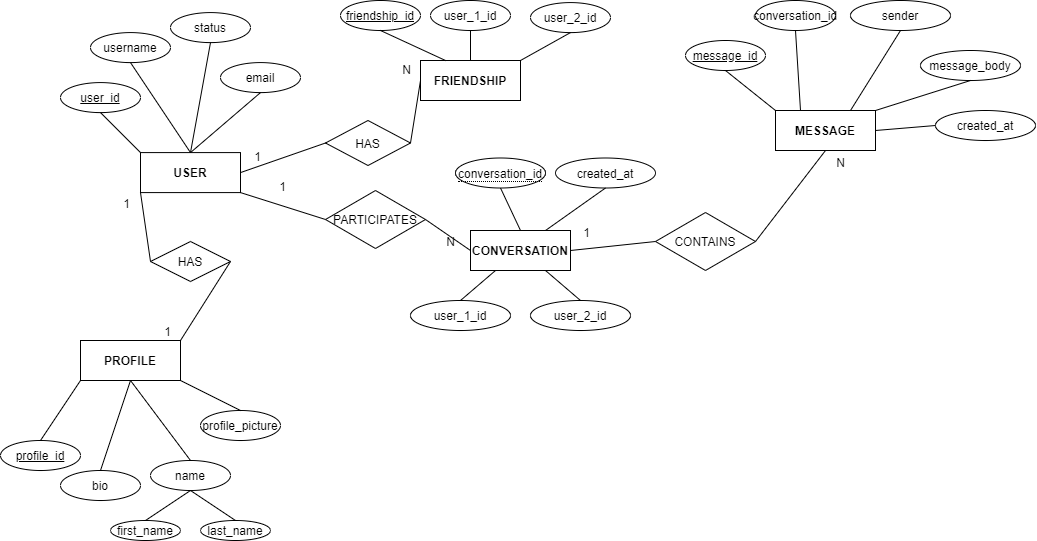

The diagram above was exported from draw.io. Its source (the exported page's mxGraphModel, read from the mxfile embedded in the PNG):
<mxGraphModel dx="1240" dy="591" grid="1" gridSize="10" guides="1" tooltips="1" connect="1" arrows="1" fold="1" page="1" pageScale="1" pageWidth="850" pageHeight="1100" math="0" shadow="0">
  <root>
    <mxCell id="0" />
    <mxCell id="1" parent="0" />
    <mxCell id="jqh6oRwuON4KmGiuvdC4-2" value="&lt;b&gt;USER&lt;/b&gt;" style="whiteSpace=wrap;html=1;align=center;" parent="1" vertex="1">
      <mxGeometry x="145" y="172.09" width="100" height="40" as="geometry" />
    </mxCell>
    <mxCell id="jqh6oRwuON4KmGiuvdC4-3" value="&lt;b&gt;MESSAGE&lt;/b&gt;" style="whiteSpace=wrap;html=1;align=center;" parent="1" vertex="1">
      <mxGeometry x="780" y="130" width="100" height="40" as="geometry" />
    </mxCell>
    <mxCell id="jqh6oRwuON4KmGiuvdC4-4" value="user_id" style="ellipse;whiteSpace=wrap;html=1;align=center;fontStyle=4;" parent="1" vertex="1">
      <mxGeometry x="65" y="102.09" width="80" height="30" as="geometry" />
    </mxCell>
    <mxCell id="jqh6oRwuON4KmGiuvdC4-5" value="username" style="ellipse;whiteSpace=wrap;html=1;align=center;" parent="1" vertex="1">
      <mxGeometry x="95" y="52.09" width="80" height="30" as="geometry" />
    </mxCell>
    <mxCell id="jqh6oRwuON4KmGiuvdC4-6" value="email" style="ellipse;whiteSpace=wrap;html=1;align=center;" parent="1" vertex="1">
      <mxGeometry x="225" y="82.09" width="80" height="30" as="geometry" />
    </mxCell>
    <mxCell id="jqh6oRwuON4KmGiuvdC4-11" value="message_id" style="ellipse;whiteSpace=wrap;html=1;align=center;fontStyle=4;" parent="1" vertex="1">
      <mxGeometry x="690" y="60" width="80" height="30" as="geometry" />
    </mxCell>
    <mxCell id="jqh6oRwuON4KmGiuvdC4-12" value="conversation_id" style="ellipse;whiteSpace=wrap;html=1;align=center;" parent="1" vertex="1">
      <mxGeometry x="760" y="20" width="80" height="30" as="geometry" />
    </mxCell>
    <mxCell id="jqh6oRwuON4KmGiuvdC4-16" value="message_body" style="ellipse;whiteSpace=wrap;html=1;align=center;" parent="1" vertex="1">
      <mxGeometry x="925" y="70" width="100" height="30" as="geometry" />
    </mxCell>
    <mxCell id="jqh6oRwuON4KmGiuvdC4-17" value="sender" style="ellipse;whiteSpace=wrap;html=1;align=center;" parent="1" vertex="1">
      <mxGeometry x="855" y="20" width="100" height="30" as="geometry" />
    </mxCell>
    <mxCell id="jqh6oRwuON4KmGiuvdC4-18" value="" style="endArrow=none;html=1;rounded=0;exitX=0.5;exitY=1;exitDx=0;exitDy=0;entryX=0;entryY=0;entryDx=0;entryDy=0;" parent="1" source="jqh6oRwuON4KmGiuvdC4-11" target="jqh6oRwuON4KmGiuvdC4-3" edge="1">
      <mxGeometry relative="1" as="geometry">
        <mxPoint x="725" y="100" as="sourcePoint" />
        <mxPoint x="535" y="122.5" as="targetPoint" />
      </mxGeometry>
    </mxCell>
    <mxCell id="jqh6oRwuON4KmGiuvdC4-19" value="" style="endArrow=none;html=1;rounded=0;exitX=0.5;exitY=1;exitDx=0;exitDy=0;entryX=0.25;entryY=0;entryDx=0;entryDy=0;" parent="1" source="jqh6oRwuON4KmGiuvdC4-12" target="jqh6oRwuON4KmGiuvdC4-3" edge="1">
      <mxGeometry relative="1" as="geometry">
        <mxPoint x="750" y="40" as="sourcePoint" />
        <mxPoint x="710" y="130" as="targetPoint" />
      </mxGeometry>
    </mxCell>
    <mxCell id="jqh6oRwuON4KmGiuvdC4-21" value="" style="endArrow=none;html=1;rounded=0;exitX=0.5;exitY=1;exitDx=0;exitDy=0;entryX=0.75;entryY=0;entryDx=0;entryDy=0;" parent="1" source="jqh6oRwuON4KmGiuvdC4-17" target="jqh6oRwuON4KmGiuvdC4-3" edge="1">
      <mxGeometry relative="1" as="geometry">
        <mxPoint x="935" y="40" as="sourcePoint" />
        <mxPoint x="705" y="200" as="targetPoint" />
      </mxGeometry>
    </mxCell>
    <mxCell id="jqh6oRwuON4KmGiuvdC4-22" value="" style="endArrow=none;html=1;rounded=0;exitX=0.5;exitY=1;exitDx=0;exitDy=0;entryX=1;entryY=0;entryDx=0;entryDy=0;" parent="1" source="jqh6oRwuON4KmGiuvdC4-16" target="jqh6oRwuON4KmGiuvdC4-3" edge="1">
      <mxGeometry relative="1" as="geometry">
        <mxPoint x="485" y="60" as="sourcePoint" />
        <mxPoint x="645" y="60" as="targetPoint" />
      </mxGeometry>
    </mxCell>
    <mxCell id="jqh6oRwuON4KmGiuvdC4-23" value="" style="endArrow=none;html=1;rounded=0;exitX=0.5;exitY=1;exitDx=0;exitDy=0;entryX=0;entryY=0;entryDx=0;entryDy=0;" parent="1" source="jqh6oRwuON4KmGiuvdC4-4" target="jqh6oRwuON4KmGiuvdC4-2" edge="1">
      <mxGeometry relative="1" as="geometry">
        <mxPoint x="105" y="122.09" as="sourcePoint" />
        <mxPoint x="545" y="222.09" as="targetPoint" />
      </mxGeometry>
    </mxCell>
    <mxCell id="jqh6oRwuON4KmGiuvdC4-24" value="" style="endArrow=none;html=1;rounded=0;exitX=0.5;exitY=1;exitDx=0;exitDy=0;entryX=0.5;entryY=0;entryDx=0;entryDy=0;" parent="1" source="jqh6oRwuON4KmGiuvdC4-5" target="jqh6oRwuON4KmGiuvdC4-2" edge="1">
      <mxGeometry relative="1" as="geometry">
        <mxPoint x="385" y="222.09" as="sourcePoint" />
        <mxPoint x="545" y="222.09" as="targetPoint" />
      </mxGeometry>
    </mxCell>
    <mxCell id="jqh6oRwuON4KmGiuvdC4-25" value="" style="endArrow=none;html=1;rounded=0;exitX=0.5;exitY=1;exitDx=0;exitDy=0;entryX=0.5;entryY=0;entryDx=0;entryDy=0;" parent="1" source="jqh6oRwuON4KmGiuvdC4-6" target="jqh6oRwuON4KmGiuvdC4-2" edge="1">
      <mxGeometry relative="1" as="geometry">
        <mxPoint x="385" y="222.09" as="sourcePoint" />
        <mxPoint x="545" y="222.09" as="targetPoint" />
      </mxGeometry>
    </mxCell>
    <mxCell id="jqh6oRwuON4KmGiuvdC4-26" value="status" style="ellipse;whiteSpace=wrap;html=1;align=center;" parent="1" vertex="1">
      <mxGeometry x="175" y="32.09" width="80" height="30" as="geometry" />
    </mxCell>
    <mxCell id="jqh6oRwuON4KmGiuvdC4-27" value="" style="endArrow=none;html=1;rounded=0;exitX=0.5;exitY=1;exitDx=0;exitDy=0;entryX=0.5;entryY=0;entryDx=0;entryDy=0;" parent="1" source="jqh6oRwuON4KmGiuvdC4-26" target="jqh6oRwuON4KmGiuvdC4-2" edge="1">
      <mxGeometry relative="1" as="geometry">
        <mxPoint x="385" y="222.09" as="sourcePoint" />
        <mxPoint x="545" y="222.09" as="targetPoint" />
      </mxGeometry>
    </mxCell>
    <mxCell id="jqh6oRwuON4KmGiuvdC4-28" value="&lt;b&gt;FRIENDSHIP&lt;/b&gt;" style="whiteSpace=wrap;html=1;align=center;" parent="1" vertex="1">
      <mxGeometry x="425" y="80" width="100" height="40" as="geometry" />
    </mxCell>
    <mxCell id="jqh6oRwuON4KmGiuvdC4-29" value="&lt;b&gt;PROFILE&lt;/b&gt;" style="whiteSpace=wrap;html=1;align=center;" parent="1" vertex="1">
      <mxGeometry x="85" y="360" width="100" height="40" as="geometry" />
    </mxCell>
    <mxCell id="jqh6oRwuON4KmGiuvdC4-30" value="profile_id" style="ellipse;whiteSpace=wrap;html=1;align=center;fontStyle=4;" parent="1" vertex="1">
      <mxGeometry x="5" y="460" width="80" height="30" as="geometry" />
    </mxCell>
    <mxCell id="jqh6oRwuON4KmGiuvdC4-31" value="bio" style="ellipse;whiteSpace=wrap;html=1;align=center;" parent="1" vertex="1">
      <mxGeometry x="65" y="490" width="80" height="30" as="geometry" />
    </mxCell>
    <mxCell id="jqh6oRwuON4KmGiuvdC4-32" value="" style="endArrow=none;html=1;rounded=0;entryX=0;entryY=1;entryDx=0;entryDy=0;exitX=0.5;exitY=0;exitDx=0;exitDy=0;" parent="1" source="jqh6oRwuON4KmGiuvdC4-30" target="jqh6oRwuON4KmGiuvdC4-29" edge="1">
      <mxGeometry relative="1" as="geometry">
        <mxPoint x="95" y="450" as="sourcePoint" />
        <mxPoint x="75" y="360" as="targetPoint" />
      </mxGeometry>
    </mxCell>
    <mxCell id="jqh6oRwuON4KmGiuvdC4-33" value="" style="endArrow=none;html=1;rounded=0;entryX=0.5;entryY=1;entryDx=0;entryDy=0;exitX=0.5;exitY=0;exitDx=0;exitDy=0;" parent="1" source="jqh6oRwuON4KmGiuvdC4-31" target="jqh6oRwuON4KmGiuvdC4-29" edge="1">
      <mxGeometry relative="1" as="geometry">
        <mxPoint x="155" y="500" as="sourcePoint" />
        <mxPoint x="125" y="350" as="targetPoint" />
      </mxGeometry>
    </mxCell>
    <mxCell id="jqh6oRwuON4KmGiuvdC4-37" value="HAS" style="shape=rhombus;perimeter=rhombusPerimeter;whiteSpace=wrap;html=1;align=center;" parent="1" vertex="1">
      <mxGeometry x="155" y="261" width="80" height="40" as="geometry" />
    </mxCell>
    <mxCell id="jqh6oRwuON4KmGiuvdC4-38" value="" style="endArrow=none;html=1;rounded=0;entryX=0;entryY=1;entryDx=0;entryDy=0;exitX=0;exitY=0.5;exitDx=0;exitDy=0;" parent="1" source="jqh6oRwuON4KmGiuvdC4-37" target="jqh6oRwuON4KmGiuvdC4-2" edge="1">
      <mxGeometry relative="1" as="geometry">
        <mxPoint x="230" y="260" as="sourcePoint" />
        <mxPoint x="390" y="260" as="targetPoint" />
      </mxGeometry>
    </mxCell>
    <mxCell id="jqh6oRwuON4KmGiuvdC4-39" value="1" style="resizable=0;html=1;align=right;verticalAlign=bottom;" parent="jqh6oRwuON4KmGiuvdC4-38" connectable="0" vertex="1">
      <mxGeometry x="1" relative="1" as="geometry">
        <mxPoint x="-9.95" y="20.32" as="offset" />
      </mxGeometry>
    </mxCell>
    <mxCell id="jqh6oRwuON4KmGiuvdC4-40" value="" style="endArrow=none;html=1;rounded=0;entryX=1;entryY=0;entryDx=0;entryDy=0;exitX=1;exitY=0.5;exitDx=0;exitDy=0;" parent="1" source="jqh6oRwuON4KmGiuvdC4-37" target="jqh6oRwuON4KmGiuvdC4-29" edge="1">
      <mxGeometry relative="1" as="geometry">
        <mxPoint x="220" y="330" as="sourcePoint" />
        <mxPoint x="380" y="330" as="targetPoint" />
      </mxGeometry>
    </mxCell>
    <mxCell id="jqh6oRwuON4KmGiuvdC4-41" value="1" style="resizable=0;html=1;align=right;verticalAlign=bottom;direction=south;" parent="jqh6oRwuON4KmGiuvdC4-40" connectable="0" vertex="1">
      <mxGeometry x="1" relative="1" as="geometry">
        <mxPoint x="-9.98" y="0.14" as="offset" />
      </mxGeometry>
    </mxCell>
    <mxCell id="jqh6oRwuON4KmGiuvdC4-42" value="name" style="ellipse;whiteSpace=wrap;html=1;align=center;" parent="1" vertex="1">
      <mxGeometry x="155" y="480" width="80" height="30" as="geometry" />
    </mxCell>
    <mxCell id="jqh6oRwuON4KmGiuvdC4-43" value="" style="endArrow=none;html=1;rounded=0;exitX=0.5;exitY=1;exitDx=0;exitDy=0;entryX=0.5;entryY=0;entryDx=0;entryDy=0;" parent="1" source="jqh6oRwuON4KmGiuvdC4-29" target="jqh6oRwuON4KmGiuvdC4-42" edge="1">
      <mxGeometry relative="1" as="geometry">
        <mxPoint x="35" y="580" as="sourcePoint" />
        <mxPoint x="255" y="520" as="targetPoint" />
      </mxGeometry>
    </mxCell>
    <mxCell id="jqh6oRwuON4KmGiuvdC4-44" value="last_name" style="ellipse;whiteSpace=wrap;html=1;align=center;" parent="1" vertex="1">
      <mxGeometry x="205" y="540" width="70" height="20" as="geometry" />
    </mxCell>
    <mxCell id="jqh6oRwuON4KmGiuvdC4-46" value="first_name" style="ellipse;whiteSpace=wrap;html=1;align=center;" parent="1" vertex="1">
      <mxGeometry x="115" y="540" width="70" height="20" as="geometry" />
    </mxCell>
    <mxCell id="jqh6oRwuON4KmGiuvdC4-47" value="" style="endArrow=none;html=1;rounded=0;exitX=0.5;exitY=1;exitDx=0;exitDy=0;entryX=0.5;entryY=0;entryDx=0;entryDy=0;" parent="1" source="jqh6oRwuON4KmGiuvdC4-42" target="jqh6oRwuON4KmGiuvdC4-46" edge="1">
      <mxGeometry relative="1" as="geometry">
        <mxPoint x="35" y="620" as="sourcePoint" />
        <mxPoint x="195" y="620" as="targetPoint" />
      </mxGeometry>
    </mxCell>
    <mxCell id="jqh6oRwuON4KmGiuvdC4-48" value="" style="endArrow=none;html=1;rounded=0;exitX=0.5;exitY=1;exitDx=0;exitDy=0;entryX=0.5;entryY=0;entryDx=0;entryDy=0;" parent="1" source="jqh6oRwuON4KmGiuvdC4-42" target="jqh6oRwuON4KmGiuvdC4-44" edge="1">
      <mxGeometry relative="1" as="geometry">
        <mxPoint x="95" y="620" as="sourcePoint" />
        <mxPoint x="255" y="620" as="targetPoint" />
      </mxGeometry>
    </mxCell>
    <mxCell id="jqh6oRwuON4KmGiuvdC4-50" value="friendship_id" style="ellipse;whiteSpace=wrap;html=1;align=center;fontStyle=4;" parent="1" vertex="1">
      <mxGeometry x="345" y="20" width="80" height="30" as="geometry" />
    </mxCell>
    <mxCell id="jqh6oRwuON4KmGiuvdC4-57" value="" style="endArrow=none;html=1;rounded=0;exitX=0.25;exitY=0;exitDx=0;exitDy=0;entryX=0.5;entryY=1;entryDx=0;entryDy=0;" parent="1" source="jqh6oRwuON4KmGiuvdC4-28" target="jqh6oRwuON4KmGiuvdC4-50" edge="1">
      <mxGeometry relative="1" as="geometry">
        <mxPoint x="380" y="300" as="sourcePoint" />
        <mxPoint x="540" y="300" as="targetPoint" />
      </mxGeometry>
    </mxCell>
    <mxCell id="jqh6oRwuON4KmGiuvdC4-58" value="HAS" style="shape=rhombus;perimeter=rhombusPerimeter;whiteSpace=wrap;html=1;align=center;" parent="1" vertex="1">
      <mxGeometry x="330" y="140" width="85" height="45" as="geometry" />
    </mxCell>
    <mxCell id="jqh6oRwuON4KmGiuvdC4-59" value="" style="endArrow=none;html=1;rounded=0;entryX=1;entryY=0.5;entryDx=0;entryDy=0;exitX=0;exitY=0.5;exitDx=0;exitDy=0;" parent="1" source="jqh6oRwuON4KmGiuvdC4-58" target="jqh6oRwuON4KmGiuvdC4-2" edge="1">
      <mxGeometry relative="1" as="geometry">
        <mxPoint x="360" y="290" as="sourcePoint" />
        <mxPoint x="520" y="290" as="targetPoint" />
      </mxGeometry>
    </mxCell>
    <mxCell id="jqh6oRwuON4KmGiuvdC4-60" value="1" style="resizable=0;html=1;align=right;verticalAlign=bottom;" parent="jqh6oRwuON4KmGiuvdC4-59" connectable="0" vertex="1">
      <mxGeometry x="1" relative="1" as="geometry">
        <mxPoint x="20.55" y="-7.28" as="offset" />
      </mxGeometry>
    </mxCell>
    <mxCell id="jqh6oRwuON4KmGiuvdC4-61" value="" style="endArrow=none;html=1;rounded=0;exitX=1;exitY=0.5;exitDx=0;exitDy=0;entryX=0;entryY=0.5;entryDx=0;entryDy=0;" parent="1" source="jqh6oRwuON4KmGiuvdC4-58" target="jqh6oRwuON4KmGiuvdC4-28" edge="1">
      <mxGeometry relative="1" as="geometry">
        <mxPoint x="390" y="310" as="sourcePoint" />
        <mxPoint x="550" y="310" as="targetPoint" />
      </mxGeometry>
    </mxCell>
    <mxCell id="jqh6oRwuON4KmGiuvdC4-62" value="N" style="resizable=0;html=1;align=right;verticalAlign=bottom;" parent="jqh6oRwuON4KmGiuvdC4-61" connectable="0" vertex="1">
      <mxGeometry x="1" relative="1" as="geometry">
        <mxPoint x="-9.77" y="-2.48" as="offset" />
      </mxGeometry>
    </mxCell>
    <mxCell id="jqh6oRwuON4KmGiuvdC4-72" value="profile_picture" style="ellipse;whiteSpace=wrap;html=1;align=center;" parent="1" vertex="1">
      <mxGeometry x="205" y="430" width="80" height="30" as="geometry" />
    </mxCell>
    <mxCell id="jqh6oRwuON4KmGiuvdC4-74" value="" style="endArrow=none;html=1;rounded=0;exitX=0.5;exitY=0;exitDx=0;exitDy=0;entryX=1;entryY=1;entryDx=0;entryDy=0;" parent="1" source="jqh6oRwuON4KmGiuvdC4-72" target="jqh6oRwuON4KmGiuvdC4-29" edge="1">
      <mxGeometry relative="1" as="geometry">
        <mxPoint x="405" y="550" as="sourcePoint" />
        <mxPoint x="405" y="460" as="targetPoint" />
      </mxGeometry>
    </mxCell>
    <mxCell id="jqh6oRwuON4KmGiuvdC4-79" value="&lt;b&gt;CONVERSATION&lt;/b&gt;" style="whiteSpace=wrap;html=1;align=center;" parent="1" vertex="1">
      <mxGeometry x="475" y="250" width="100" height="40" as="geometry" />
    </mxCell>
    <mxCell id="jqh6oRwuON4KmGiuvdC4-83" value="PARTICIPATES" style="shape=rhombus;perimeter=rhombusPerimeter;whiteSpace=wrap;html=1;align=center;" parent="1" vertex="1">
      <mxGeometry x="330" y="210" width="100" height="58" as="geometry" />
    </mxCell>
    <mxCell id="jqh6oRwuON4KmGiuvdC4-91" value="" style="endArrow=none;html=1;rounded=0;entryX=1;entryY=1;entryDx=0;entryDy=0;exitX=0;exitY=0.5;exitDx=0;exitDy=0;" parent="1" source="jqh6oRwuON4KmGiuvdC4-83" target="jqh6oRwuON4KmGiuvdC4-2" edge="1">
      <mxGeometry relative="1" as="geometry">
        <mxPoint x="270" y="310" as="sourcePoint" />
        <mxPoint x="310" y="280" as="targetPoint" />
      </mxGeometry>
    </mxCell>
    <mxCell id="jqh6oRwuON4KmGiuvdC4-92" value="1" style="resizable=0;html=1;align=right;verticalAlign=bottom;" parent="jqh6oRwuON4KmGiuvdC4-91" connectable="0" vertex="1">
      <mxGeometry x="1" relative="1" as="geometry">
        <mxPoint x="44.68" y="1.8999999999999986" as="offset" />
      </mxGeometry>
    </mxCell>
    <mxCell id="jqh6oRwuON4KmGiuvdC4-94" value="" style="endArrow=none;html=1;rounded=0;entryX=0;entryY=0.5;entryDx=0;entryDy=0;exitX=1;exitY=0.5;exitDx=0;exitDy=0;" parent="1" source="jqh6oRwuON4KmGiuvdC4-83" target="jqh6oRwuON4KmGiuvdC4-79" edge="1">
      <mxGeometry relative="1" as="geometry">
        <mxPoint x="370" y="340" as="sourcePoint" />
        <mxPoint x="530" y="340" as="targetPoint" />
      </mxGeometry>
    </mxCell>
    <mxCell id="jqh6oRwuON4KmGiuvdC4-95" value="N" style="resizable=0;html=1;align=right;verticalAlign=bottom;" parent="jqh6oRwuON4KmGiuvdC4-94" connectable="0" vertex="1">
      <mxGeometry x="1" relative="1" as="geometry">
        <mxPoint x="-15.260000000000002" y="0.03999999999999915" as="offset" />
      </mxGeometry>
    </mxCell>
    <mxCell id="jqh6oRwuON4KmGiuvdC4-98" value="CONTAINS" style="shape=rhombus;perimeter=rhombusPerimeter;whiteSpace=wrap;html=1;align=center;" parent="1" vertex="1">
      <mxGeometry x="660" y="232" width="100" height="58" as="geometry" />
    </mxCell>
    <mxCell id="jqh6oRwuON4KmGiuvdC4-99" value="" style="endArrow=none;html=1;rounded=0;entryX=1;entryY=0.5;entryDx=0;entryDy=0;exitX=0;exitY=0.5;exitDx=0;exitDy=0;" parent="1" source="jqh6oRwuON4KmGiuvdC4-98" target="jqh6oRwuON4KmGiuvdC4-79" edge="1">
      <mxGeometry relative="1" as="geometry">
        <mxPoint x="630" y="350" as="sourcePoint" />
        <mxPoint x="790" y="350" as="targetPoint" />
      </mxGeometry>
    </mxCell>
    <mxCell id="jqh6oRwuON4KmGiuvdC4-100" value="1" style="resizable=0;html=1;align=right;verticalAlign=bottom;" parent="jqh6oRwuON4KmGiuvdC4-99" connectable="0" vertex="1">
      <mxGeometry x="1" relative="1" as="geometry">
        <mxPoint x="20.23" y="-9.04" as="offset" />
      </mxGeometry>
    </mxCell>
    <mxCell id="jqh6oRwuON4KmGiuvdC4-102" value="" style="endArrow=none;html=1;rounded=0;exitX=1;exitY=0.5;exitDx=0;exitDy=0;entryX=0.5;entryY=1;entryDx=0;entryDy=0;" parent="1" source="jqh6oRwuON4KmGiuvdC4-98" target="jqh6oRwuON4KmGiuvdC4-3" edge="1">
      <mxGeometry relative="1" as="geometry">
        <mxPoint x="740" y="340" as="sourcePoint" />
        <mxPoint x="900" y="340" as="targetPoint" />
      </mxGeometry>
    </mxCell>
    <mxCell id="jqh6oRwuON4KmGiuvdC4-103" value="N" style="resizable=0;html=1;align=right;verticalAlign=bottom;" parent="jqh6oRwuON4KmGiuvdC4-102" connectable="0" vertex="1">
      <mxGeometry x="1" relative="1" as="geometry">
        <mxPoint x="20" y="20.01" as="offset" />
      </mxGeometry>
    </mxCell>
    <mxCell id="jqh6oRwuON4KmGiuvdC4-108" value="&lt;span style=&quot;border-bottom: 1px dotted&quot;&gt;conversation_id&lt;/span&gt;" style="ellipse;whiteSpace=wrap;html=1;align=center;" parent="1" vertex="1">
      <mxGeometry x="460" y="177.5" width="90" height="30" as="geometry" />
    </mxCell>
    <mxCell id="jqh6oRwuON4KmGiuvdC4-109" value="" style="endArrow=none;html=1;rounded=0;exitX=0.5;exitY=0;exitDx=0;exitDy=0;entryX=0.5;entryY=1;entryDx=0;entryDy=0;" parent="1" source="jqh6oRwuON4KmGiuvdC4-79" target="jqh6oRwuON4KmGiuvdC4-108" edge="1">
      <mxGeometry relative="1" as="geometry">
        <mxPoint x="650" y="340" as="sourcePoint" />
        <mxPoint x="810" y="340" as="targetPoint" />
      </mxGeometry>
    </mxCell>
    <mxCell id="jqh6oRwuON4KmGiuvdC4-110" value="created_at" style="ellipse;whiteSpace=wrap;html=1;align=center;" parent="1" vertex="1">
      <mxGeometry x="560" y="177.5" width="100" height="30" as="geometry" />
    </mxCell>
    <mxCell id="jqh6oRwuON4KmGiuvdC4-112" value="" style="endArrow=none;html=1;rounded=0;exitX=0.75;exitY=0;exitDx=0;exitDy=0;entryX=0.5;entryY=1;entryDx=0;entryDy=0;" parent="1" source="jqh6oRwuON4KmGiuvdC4-79" target="jqh6oRwuON4KmGiuvdC4-110" edge="1">
      <mxGeometry relative="1" as="geometry">
        <mxPoint x="650" y="360" as="sourcePoint" />
        <mxPoint x="770" y="340" as="targetPoint" />
      </mxGeometry>
    </mxCell>
    <mxCell id="3u842NUbLCC3o3OXn2nS-1" value="user_2_id" style="ellipse;whiteSpace=wrap;html=1;align=center;" vertex="1" parent="1">
      <mxGeometry x="535" y="22.090000000000003" width="80" height="30" as="geometry" />
    </mxCell>
    <mxCell id="3u842NUbLCC3o3OXn2nS-3" value="user_1_id" style="ellipse;whiteSpace=wrap;html=1;align=center;" vertex="1" parent="1">
      <mxGeometry x="435" y="20.000000000000004" width="80" height="30" as="geometry" />
    </mxCell>
    <mxCell id="3u842NUbLCC3o3OXn2nS-5" value="" style="endArrow=none;html=1;rounded=0;exitX=0.5;exitY=1;exitDx=0;exitDy=0;entryX=0.5;entryY=0;entryDx=0;entryDy=0;" edge="1" parent="1" source="3u842NUbLCC3o3OXn2nS-3" target="jqh6oRwuON4KmGiuvdC4-28">
      <mxGeometry relative="1" as="geometry">
        <mxPoint x="410" y="-30" as="sourcePoint" />
        <mxPoint x="570" y="-30" as="targetPoint" />
      </mxGeometry>
    </mxCell>
    <mxCell id="3u842NUbLCC3o3OXn2nS-6" value="" style="endArrow=none;html=1;rounded=0;exitX=0.5;exitY=1;exitDx=0;exitDy=0;entryX=1;entryY=0;entryDx=0;entryDy=0;" edge="1" parent="1" source="3u842NUbLCC3o3OXn2nS-1" target="jqh6oRwuON4KmGiuvdC4-28">
      <mxGeometry relative="1" as="geometry">
        <mxPoint x="460" y="-70" as="sourcePoint" />
        <mxPoint x="620" y="-70" as="targetPoint" />
      </mxGeometry>
    </mxCell>
    <mxCell id="3u842NUbLCC3o3OXn2nS-7" value="user_2_id" style="ellipse;whiteSpace=wrap;html=1;align=center;" vertex="1" parent="1">
      <mxGeometry x="535" y="320" width="100" height="30" as="geometry" />
    </mxCell>
    <mxCell id="3u842NUbLCC3o3OXn2nS-9" value="user_1_id" style="ellipse;whiteSpace=wrap;html=1;align=center;" vertex="1" parent="1">
      <mxGeometry x="415" y="320" width="100" height="30" as="geometry" />
    </mxCell>
    <mxCell id="3u842NUbLCC3o3OXn2nS-12" value="" style="endArrow=none;html=1;rounded=0;exitX=0.25;exitY=1;exitDx=0;exitDy=0;entryX=0.5;entryY=0;entryDx=0;entryDy=0;" edge="1" parent="1" source="jqh6oRwuON4KmGiuvdC4-79" target="3u842NUbLCC3o3OXn2nS-9">
      <mxGeometry relative="1" as="geometry">
        <mxPoint x="530" y="290" as="sourcePoint" />
        <mxPoint x="690" y="290" as="targetPoint" />
      </mxGeometry>
    </mxCell>
    <mxCell id="3u842NUbLCC3o3OXn2nS-13" value="" style="endArrow=none;html=1;rounded=0;exitX=0.75;exitY=1;exitDx=0;exitDy=0;entryX=0.5;entryY=0;entryDx=0;entryDy=0;" edge="1" parent="1" source="jqh6oRwuON4KmGiuvdC4-79" target="3u842NUbLCC3o3OXn2nS-7">
      <mxGeometry relative="1" as="geometry">
        <mxPoint x="740" y="300" as="sourcePoint" />
        <mxPoint x="900" y="300" as="targetPoint" />
      </mxGeometry>
    </mxCell>
    <mxCell id="3u842NUbLCC3o3OXn2nS-14" value="" style="endArrow=none;html=1;rounded=0;exitX=1;exitY=0.5;exitDx=0;exitDy=0;entryX=0;entryY=0.5;entryDx=0;entryDy=0;" edge="1" parent="1" source="jqh6oRwuON4KmGiuvdC4-3" target="3u842NUbLCC3o3OXn2nS-15">
      <mxGeometry relative="1" as="geometry">
        <mxPoint x="870" y="240" as="sourcePoint" />
        <mxPoint x="1030" y="240" as="targetPoint" />
      </mxGeometry>
    </mxCell>
    <mxCell id="3u842NUbLCC3o3OXn2nS-15" value="created_at" style="ellipse;whiteSpace=wrap;html=1;align=center;" vertex="1" parent="1">
      <mxGeometry x="940" y="130" width="100" height="30" as="geometry" />
    </mxCell>
  </root>
</mxGraphModel>